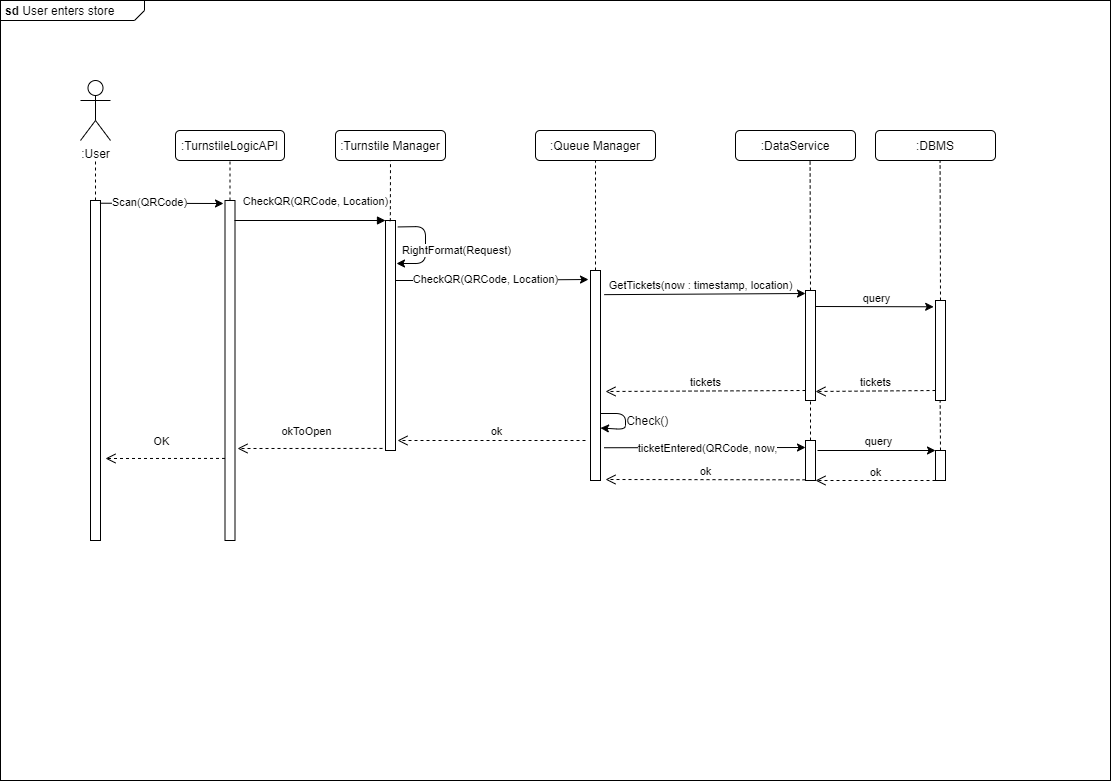

The diagram above was exported from draw.io. Its source (the exported page's mxGraphModel, read from the mxfile embedded in the PNG):
<mxGraphModel dx="1498" dy="934" grid="1" gridSize="10" guides="1" tooltips="1" connect="1" arrows="1" fold="1" page="1" pageScale="1" pageWidth="850" pageHeight="1100" math="0" shadow="0">
  <root>
    <mxCell id="0" />
    <mxCell id="1" parent="0" />
    <mxCell id="iTf-kVhngGt5WstmJpGh-17" value="&lt;p style=&quot;margin: 0px ; margin-top: 4px ; margin-left: 5px ; text-align: left&quot;&gt;&lt;b&gt;sd&lt;/b&gt;  User enters store&lt;/p&gt;" style="html=1;shape=mxgraph.sysml.package;overflow=fill;labelX=144.83;align=left;spacingLeft=5;verticalAlign=top;spacingTop=-3;" parent="1" vertex="1">
      <mxGeometry x="10" y="20" width="1110" height="780" as="geometry" />
    </mxCell>
    <mxCell id="iTf-kVhngGt5WstmJpGh-2" value=":TurnstileLogicAPI" style="rounded=1;whiteSpace=wrap;html=1;" parent="1" vertex="1">
      <mxGeometry x="185" y="150" width="109" height="30" as="geometry" />
    </mxCell>
    <mxCell id="iTf-kVhngGt5WstmJpGh-3" value=":Turnstile Manager" style="rounded=1;whiteSpace=wrap;html=1;" parent="1" vertex="1">
      <mxGeometry x="345" y="150" width="110" height="30" as="geometry" />
    </mxCell>
    <mxCell id="iTf-kVhngGt5WstmJpGh-4" value=":Queue Manager" style="rounded=1;whiteSpace=wrap;html=1;" parent="1" vertex="1">
      <mxGeometry x="545" y="150" width="120" height="30" as="geometry" />
    </mxCell>
    <mxCell id="iTf-kVhngGt5WstmJpGh-5" value=":DataService" style="rounded=1;whiteSpace=wrap;html=1;" parent="1" vertex="1">
      <mxGeometry x="745" y="150" width="120" height="30" as="geometry" />
    </mxCell>
    <mxCell id="iTf-kVhngGt5WstmJpGh-6" value=":DBMS" style="rounded=1;whiteSpace=wrap;html=1;" parent="1" vertex="1">
      <mxGeometry x="885" y="150" width="120" height="30" as="geometry" />
    </mxCell>
    <mxCell id="iTf-kVhngGt5WstmJpGh-8" value="" style="endArrow=none;dashed=1;html=1;entryX=0.5;entryY=1;entryDx=0;entryDy=0;" parent="1" source="iTf-kVhngGt5WstmJpGh-10" edge="1">
      <mxGeometry width="50" height="50" relative="1" as="geometry">
        <mxPoint x="105" y="770" as="sourcePoint" />
        <mxPoint x="105" y="180" as="targetPoint" />
      </mxGeometry>
    </mxCell>
    <mxCell id="iTf-kVhngGt5WstmJpGh-10" value="" style="rounded=0;whiteSpace=wrap;html=1;" parent="1" vertex="1">
      <mxGeometry x="100" y="220" width="10" height="340" as="geometry" />
    </mxCell>
    <mxCell id="iTf-kVhngGt5WstmJpGh-12" value="" style="rounded=0;whiteSpace=wrap;html=1;" parent="1" vertex="1">
      <mxGeometry x="234.5" y="220" width="10" height="340" as="geometry" />
    </mxCell>
    <mxCell id="iTf-kVhngGt5WstmJpGh-13" value="" style="endArrow=none;dashed=1;html=1;entryX=0.5;entryY=1;entryDx=0;entryDy=0;" parent="1" source="iTf-kVhngGt5WstmJpGh-12" target="iTf-kVhngGt5WstmJpGh-2" edge="1">
      <mxGeometry width="50" height="50" relative="1" as="geometry">
        <mxPoint x="240" y="220" as="sourcePoint" />
        <mxPoint x="115" y="190" as="targetPoint" />
        <Array as="points" />
      </mxGeometry>
    </mxCell>
    <mxCell id="iTf-kVhngGt5WstmJpGh-14" value="" style="endArrow=classic;html=1;exitX=0.943;exitY=0.008;exitDx=0;exitDy=0;exitPerimeter=0;" parent="1" source="iTf-kVhngGt5WstmJpGh-10" edge="1">
      <mxGeometry width="50" height="50" relative="1" as="geometry">
        <mxPoint x="325" y="350" as="sourcePoint" />
        <mxPoint x="233" y="223" as="targetPoint" />
      </mxGeometry>
    </mxCell>
    <mxCell id="iTf-kVhngGt5WstmJpGh-15" value="Scan(QRCode)" style="edgeLabel;html=1;align=center;verticalAlign=middle;resizable=0;points=[];" parent="iTf-kVhngGt5WstmJpGh-14" vertex="1" connectable="0">
      <mxGeometry x="-0.1983" y="1" relative="1" as="geometry">
        <mxPoint as="offset" />
      </mxGeometry>
    </mxCell>
    <mxCell id="iTf-kVhngGt5WstmJpGh-18" value="" style="html=1;points=[];perimeter=orthogonalPerimeter;" parent="1" vertex="1">
      <mxGeometry x="395" y="240" width="10" height="230" as="geometry" />
    </mxCell>
    <mxCell id="iTf-kVhngGt5WstmJpGh-19" value="CheckQR(QRCode, Location)" style="html=1;verticalAlign=bottom;endArrow=block;entryX=0;entryY=0;" parent="1" target="iTf-kVhngGt5WstmJpGh-18" edge="1">
      <mxGeometry x="0.0728" y="10" relative="1" as="geometry">
        <mxPoint x="244" y="240" as="sourcePoint" />
        <mxPoint as="offset" />
      </mxGeometry>
    </mxCell>
    <mxCell id="iTf-kVhngGt5WstmJpGh-20" value="okToOpen" style="html=1;verticalAlign=bottom;endArrow=open;dashed=1;endSize=8;exitX=-0.3;exitY=0.991;exitDx=0;exitDy=0;exitPerimeter=0;" parent="1" source="iTf-kVhngGt5WstmJpGh-18" edge="1">
      <mxGeometry x="0.062" y="-8" relative="1" as="geometry">
        <mxPoint x="247" y="468" as="targetPoint" />
        <mxPoint as="offset" />
      </mxGeometry>
    </mxCell>
    <mxCell id="iTf-kVhngGt5WstmJpGh-22" value="" style="endArrow=none;dashed=1;html=1;entryX=0.5;entryY=1;entryDx=0;entryDy=0;exitX=0.483;exitY=0.003;exitDx=0;exitDy=0;exitPerimeter=0;" parent="1" source="iTf-kVhngGt5WstmJpGh-18" target="iTf-kVhngGt5WstmJpGh-3" edge="1">
      <mxGeometry width="50" height="50" relative="1" as="geometry">
        <mxPoint x="249.50000000000023" y="230" as="sourcePoint" />
        <mxPoint x="249.50000000000023" y="190" as="targetPoint" />
        <Array as="points" />
      </mxGeometry>
    </mxCell>
    <mxCell id="iTf-kVhngGt5WstmJpGh-23" value="" style="endArrow=classic;html=1;exitX=1.233;exitY=0.028;exitDx=0;exitDy=0;exitPerimeter=0;" parent="1" source="iTf-kVhngGt5WstmJpGh-18" edge="1">
      <mxGeometry width="50" height="50" relative="1" as="geometry">
        <mxPoint x="395" y="290" as="sourcePoint" />
        <mxPoint x="406" y="283" as="targetPoint" />
        <Array as="points">
          <mxPoint x="435" y="246" />
          <mxPoint x="435" y="283" />
        </Array>
      </mxGeometry>
    </mxCell>
    <mxCell id="iTf-kVhngGt5WstmJpGh-24" value="RightFormat(Request)" style="edgeLabel;html=1;align=center;verticalAlign=middle;resizable=0;points=[];" parent="iTf-kVhngGt5WstmJpGh-23" vertex="1" connectable="0">
      <mxGeometry x="0.1673" y="2" relative="1" as="geometry">
        <mxPoint x="28" y="-3.33" as="offset" />
      </mxGeometry>
    </mxCell>
    <mxCell id="iTf-kVhngGt5WstmJpGh-26" value="" style="rounded=0;whiteSpace=wrap;html=1;" parent="1" vertex="1">
      <mxGeometry x="600" y="290" width="10" height="210" as="geometry" />
    </mxCell>
    <mxCell id="iTf-kVhngGt5WstmJpGh-27" value="" style="endArrow=none;dashed=1;html=1;entryX=0.5;entryY=1;entryDx=0;entryDy=0;exitX=0.5;exitY=0;exitDx=0;exitDy=0;" parent="1" source="iTf-kVhngGt5WstmJpGh-26" target="iTf-kVhngGt5WstmJpGh-4" edge="1">
      <mxGeometry width="50" height="50" relative="1" as="geometry">
        <mxPoint x="595" y="250" as="sourcePoint" />
        <mxPoint x="645" y="200" as="targetPoint" />
      </mxGeometry>
    </mxCell>
    <mxCell id="iTf-kVhngGt5WstmJpGh-28" value="" style="endArrow=classic;html=1;" parent="1" source="iTf-kVhngGt5WstmJpGh-18" edge="1">
      <mxGeometry width="50" height="50" relative="1" as="geometry">
        <mxPoint x="415" y="350" as="sourcePoint" />
        <mxPoint x="598" y="299" as="targetPoint" />
        <Array as="points">
          <mxPoint x="465" y="300" />
        </Array>
      </mxGeometry>
    </mxCell>
    <mxCell id="iTf-kVhngGt5WstmJpGh-29" value="CheckQR(QRCode, Location)" style="edgeLabel;html=1;align=center;verticalAlign=middle;resizable=0;points=[];" parent="iTf-kVhngGt5WstmJpGh-28" vertex="1" connectable="0">
      <mxGeometry x="-0.0777" y="1" relative="1" as="geometry">
        <mxPoint as="offset" />
      </mxGeometry>
    </mxCell>
    <mxCell id="iTf-kVhngGt5WstmJpGh-30" value="" style="rounded=0;whiteSpace=wrap;html=1;" parent="1" vertex="1">
      <mxGeometry x="815" y="310" width="10" height="110" as="geometry" />
    </mxCell>
    <mxCell id="iTf-kVhngGt5WstmJpGh-31" value="" style="endArrow=none;dashed=1;html=1;entryX=0.5;entryY=1;entryDx=0;entryDy=0;exitX=0.5;exitY=0;exitDx=0;exitDy=0;" parent="1" source="iTf-kVhngGt5WstmJpGh-30" edge="1">
      <mxGeometry width="50" height="50" relative="1" as="geometry">
        <mxPoint x="819.58" y="290" as="sourcePoint" />
        <mxPoint x="819.58" y="180" as="targetPoint" />
      </mxGeometry>
    </mxCell>
    <mxCell id="iTf-kVhngGt5WstmJpGh-33" value="" style="endArrow=classic;html=1;exitX=1.376;exitY=0.115;exitDx=0;exitDy=0;exitPerimeter=0;" parent="1" source="iTf-kVhngGt5WstmJpGh-26" edge="1">
      <mxGeometry width="50" height="50" relative="1" as="geometry">
        <mxPoint x="615" y="340" as="sourcePoint" />
        <mxPoint x="815" y="313" as="targetPoint" />
      </mxGeometry>
    </mxCell>
    <mxCell id="iTf-kVhngGt5WstmJpGh-35" value="GetTickets(now : timestamp, location)" style="edgeLabel;html=1;align=center;verticalAlign=middle;resizable=0;points=[];" parent="iTf-kVhngGt5WstmJpGh-33" vertex="1" connectable="0">
      <mxGeometry x="-0.1475" y="-1" relative="1" as="geometry">
        <mxPoint x="10.18" y="-10.16" as="offset" />
      </mxGeometry>
    </mxCell>
    <mxCell id="iTf-kVhngGt5WstmJpGh-36" value="" style="rounded=0;whiteSpace=wrap;html=1;" parent="1" vertex="1">
      <mxGeometry x="945" y="320" width="10" height="100" as="geometry" />
    </mxCell>
    <mxCell id="iTf-kVhngGt5WstmJpGh-37" value="" style="endArrow=none;dashed=1;html=1;entryX=0.5;entryY=1;entryDx=0;entryDy=0;exitX=0.5;exitY=0;exitDx=0;exitDy=0;" parent="1" source="iTf-kVhngGt5WstmJpGh-36" edge="1">
      <mxGeometry width="50" height="50" relative="1" as="geometry">
        <mxPoint x="949.5799999999999" y="290" as="sourcePoint" />
        <mxPoint x="949.5799999999999" y="180" as="targetPoint" />
      </mxGeometry>
    </mxCell>
    <mxCell id="iTf-kVhngGt5WstmJpGh-39" value="" style="endArrow=classic;html=1;entryX=-0.183;entryY=0.063;entryDx=0;entryDy=0;entryPerimeter=0;" parent="1" target="iTf-kVhngGt5WstmJpGh-36" edge="1">
      <mxGeometry width="50" height="50" relative="1" as="geometry">
        <mxPoint x="825" y="326" as="sourcePoint" />
        <mxPoint x="1030.17" y="323" as="targetPoint" />
      </mxGeometry>
    </mxCell>
    <mxCell id="iTf-kVhngGt5WstmJpGh-40" value="query" style="edgeLabel;html=1;align=center;verticalAlign=middle;resizable=0;points=[];" parent="iTf-kVhngGt5WstmJpGh-39" vertex="1" connectable="0">
      <mxGeometry x="-0.1475" y="-1" relative="1" as="geometry">
        <mxPoint x="10.18" y="-10.16" as="offset" />
      </mxGeometry>
    </mxCell>
    <mxCell id="iTf-kVhngGt5WstmJpGh-41" value="tickets" style="html=1;verticalAlign=bottom;endArrow=open;dashed=1;endSize=8;exitX=0;exitY=0.95;" parent="1" edge="1">
      <mxGeometry x="0.0001" relative="1" as="geometry">
        <mxPoint x="825" y="411" as="targetPoint" />
        <mxPoint x="945" y="409.9999999999998" as="sourcePoint" />
        <mxPoint y="1" as="offset" />
      </mxGeometry>
    </mxCell>
    <mxCell id="iTf-kVhngGt5WstmJpGh-42" value="tickets" style="html=1;verticalAlign=bottom;endArrow=open;dashed=1;endSize=8;exitX=0;exitY=0.95;" parent="1" edge="1">
      <mxGeometry x="0.0001" relative="1" as="geometry">
        <mxPoint x="615" y="411" as="targetPoint" />
        <mxPoint x="815" y="409.9999999999998" as="sourcePoint" />
        <mxPoint y="1" as="offset" />
      </mxGeometry>
    </mxCell>
    <mxCell id="iTf-kVhngGt5WstmJpGh-43" value="" style="endArrow=classic;html=1;entryX=1;entryY=0.75;entryDx=0;entryDy=0;" parent="1" target="iTf-kVhngGt5WstmJpGh-26" edge="1">
      <mxGeometry width="50" height="50" relative="1" as="geometry">
        <mxPoint x="610" y="433" as="sourcePoint" />
        <mxPoint x="612" y="453" as="targetPoint" />
        <Array as="points">
          <mxPoint x="635" y="433" />
          <mxPoint x="635" y="449" />
        </Array>
      </mxGeometry>
    </mxCell>
    <mxCell id="iTf-kVhngGt5WstmJpGh-44" value="&amp;nbsp;Check()" style="text;html=1;align=center;verticalAlign=middle;resizable=0;points=[];autosize=1;" parent="1" vertex="1">
      <mxGeometry x="625" y="430" width="60" height="20" as="geometry" />
    </mxCell>
    <mxCell id="iTf-kVhngGt5WstmJpGh-45" value="ok" style="html=1;verticalAlign=bottom;endArrow=open;dashed=1;endSize=8;" parent="1" edge="1">
      <mxGeometry x="-0.0426" relative="1" as="geometry">
        <mxPoint x="407" y="460" as="targetPoint" />
        <mxPoint x="595" y="460" as="sourcePoint" />
        <mxPoint as="offset" />
      </mxGeometry>
    </mxCell>
    <mxCell id="iTf-kVhngGt5WstmJpGh-46" value="OK" style="html=1;verticalAlign=bottom;endArrow=open;dashed=1;endSize=8;exitX=-0.3;exitY=0.991;exitDx=0;exitDy=0;exitPerimeter=0;" parent="1" edge="1">
      <mxGeometry x="0.062" y="-8" relative="1" as="geometry">
        <mxPoint x="115" y="478" as="targetPoint" />
        <mxPoint x="234.5" y="477.93000000000006" as="sourcePoint" />
        <mxPoint as="offset" />
      </mxGeometry>
    </mxCell>
    <mxCell id="iTf-kVhngGt5WstmJpGh-47" value="" style="endArrow=classic;html=1;exitX=1.355;exitY=0.844;exitDx=0;exitDy=0;exitPerimeter=0;" parent="1" source="iTf-kVhngGt5WstmJpGh-26" edge="1">
      <mxGeometry width="50" height="50" relative="1" as="geometry">
        <mxPoint x="625" y="530" as="sourcePoint" />
        <mxPoint x="815" y="467" as="targetPoint" />
      </mxGeometry>
    </mxCell>
    <mxCell id="iTf-kVhngGt5WstmJpGh-50" value="ticketEntered(QRCode, now," style="edgeLabel;html=1;align=center;verticalAlign=middle;resizable=0;points=[];" parent="iTf-kVhngGt5WstmJpGh-47" vertex="1" connectable="0">
      <mxGeometry x="-0.1781" y="-1" relative="1" as="geometry">
        <mxPoint x="20.86" y="-1" as="offset" />
      </mxGeometry>
    </mxCell>
    <mxCell id="iTf-kVhngGt5WstmJpGh-48" value="" style="endArrow=none;dashed=1;html=1;entryX=0.5;entryY=1;entryDx=0;entryDy=0;exitX=0.5;exitY=0;exitDx=0;exitDy=0;" parent="1" source="iTf-kVhngGt5WstmJpGh-49" target="iTf-kVhngGt5WstmJpGh-30" edge="1">
      <mxGeometry width="50" height="50" relative="1" as="geometry">
        <mxPoint x="820" y="440" as="sourcePoint" />
        <mxPoint x="829.5799999999999" y="190" as="targetPoint" />
      </mxGeometry>
    </mxCell>
    <mxCell id="iTf-kVhngGt5WstmJpGh-49" value="" style="rounded=0;whiteSpace=wrap;html=1;" parent="1" vertex="1">
      <mxGeometry x="815" y="460" width="10" height="40" as="geometry" />
    </mxCell>
    <mxCell id="iTf-kVhngGt5WstmJpGh-51" value="" style="rounded=0;whiteSpace=wrap;html=1;" parent="1" vertex="1">
      <mxGeometry x="945" y="470" width="10" height="30" as="geometry" />
    </mxCell>
    <mxCell id="iTf-kVhngGt5WstmJpGh-54" value="ok" style="html=1;verticalAlign=bottom;endArrow=open;dashed=1;endSize=8;exitX=0;exitY=1;exitDx=0;exitDy=0;entryX=1;entryY=1;entryDx=0;entryDy=0;" parent="1" source="iTf-kVhngGt5WstmJpGh-51" target="iTf-kVhngGt5WstmJpGh-49" edge="1">
      <mxGeometry x="0.0001" relative="1" as="geometry">
        <mxPoint x="825" y="521" as="targetPoint" />
        <mxPoint x="945" y="519.9999999999998" as="sourcePoint" />
        <mxPoint y="1" as="offset" />
      </mxGeometry>
    </mxCell>
    <mxCell id="iTf-kVhngGt5WstmJpGh-57" value="" style="endArrow=classic;html=1;entryX=-0.183;entryY=0.063;entryDx=0;entryDy=0;entryPerimeter=0;" parent="1" edge="1">
      <mxGeometry width="50" height="50" relative="1" as="geometry">
        <mxPoint x="827" y="470" as="sourcePoint" />
        <mxPoint x="945.0000000000001" y="469.99999999999994" as="targetPoint" />
      </mxGeometry>
    </mxCell>
    <mxCell id="iTf-kVhngGt5WstmJpGh-58" value="query" style="edgeLabel;html=1;align=center;verticalAlign=middle;resizable=0;points=[];" parent="iTf-kVhngGt5WstmJpGh-57" vertex="1" connectable="0">
      <mxGeometry x="-0.1475" y="-1" relative="1" as="geometry">
        <mxPoint x="10.18" y="-10.16" as="offset" />
      </mxGeometry>
    </mxCell>
    <mxCell id="iTf-kVhngGt5WstmJpGh-63" value=":User" style="shape=umlActor;verticalLabelPosition=bottom;verticalAlign=top;html=1;outlineConnect=0;" parent="1" vertex="1">
      <mxGeometry x="90" y="100" width="30" height="60" as="geometry" />
    </mxCell>
    <mxCell id="iTf-kVhngGt5WstmJpGh-64" value="" style="endArrow=none;dashed=1;html=1;entryX=0.5;entryY=1;entryDx=0;entryDy=0;exitX=0.5;exitY=0;exitDx=0;exitDy=0;" parent="1" source="iTf-kVhngGt5WstmJpGh-51" edge="1">
      <mxGeometry width="50" height="50" relative="1" as="geometry">
        <mxPoint x="949.66" y="460" as="sourcePoint" />
        <mxPoint x="949.66" y="420" as="targetPoint" />
      </mxGeometry>
    </mxCell>
    <mxCell id="iTf-kVhngGt5WstmJpGh-65" value="ok" style="html=1;verticalAlign=bottom;endArrow=open;dashed=1;endSize=8;exitX=0;exitY=1;exitDx=0;exitDy=0;" parent="1" edge="1">
      <mxGeometry x="0.0001" relative="1" as="geometry">
        <mxPoint x="615" y="499" as="targetPoint" />
        <mxPoint x="815" y="499.31" as="sourcePoint" />
        <mxPoint y="1" as="offset" />
      </mxGeometry>
    </mxCell>
  </root>
</mxGraphModel>